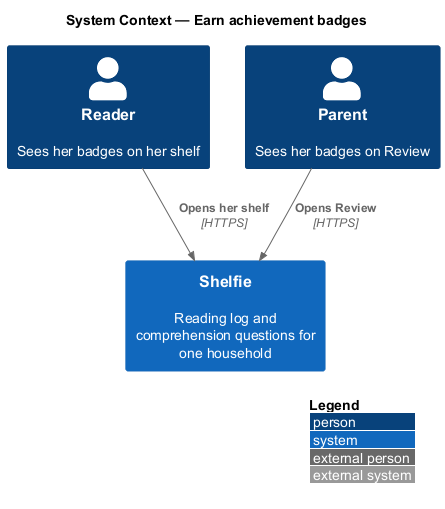

The diagram above was rendered by PlantUML. Its source (embedded in the PNG):
@startuml
!include <C4/C4_Context>
LAYOUT_WITH_LEGEND()
title System Context — Earn achievement badges

Person(reader, "Reader", "Sees her badges on her shelf")
Person(grownUp, "Parent", "Sees her badges on Review")
System(shelfie, "Shelfie", "Reading log and comprehension questions for one household")

Rel(reader, shelfie, "Opens her shelf", "HTTPS")
Rel(grownUp, shelfie, "Opens Review", "HTTPS")
@enduml